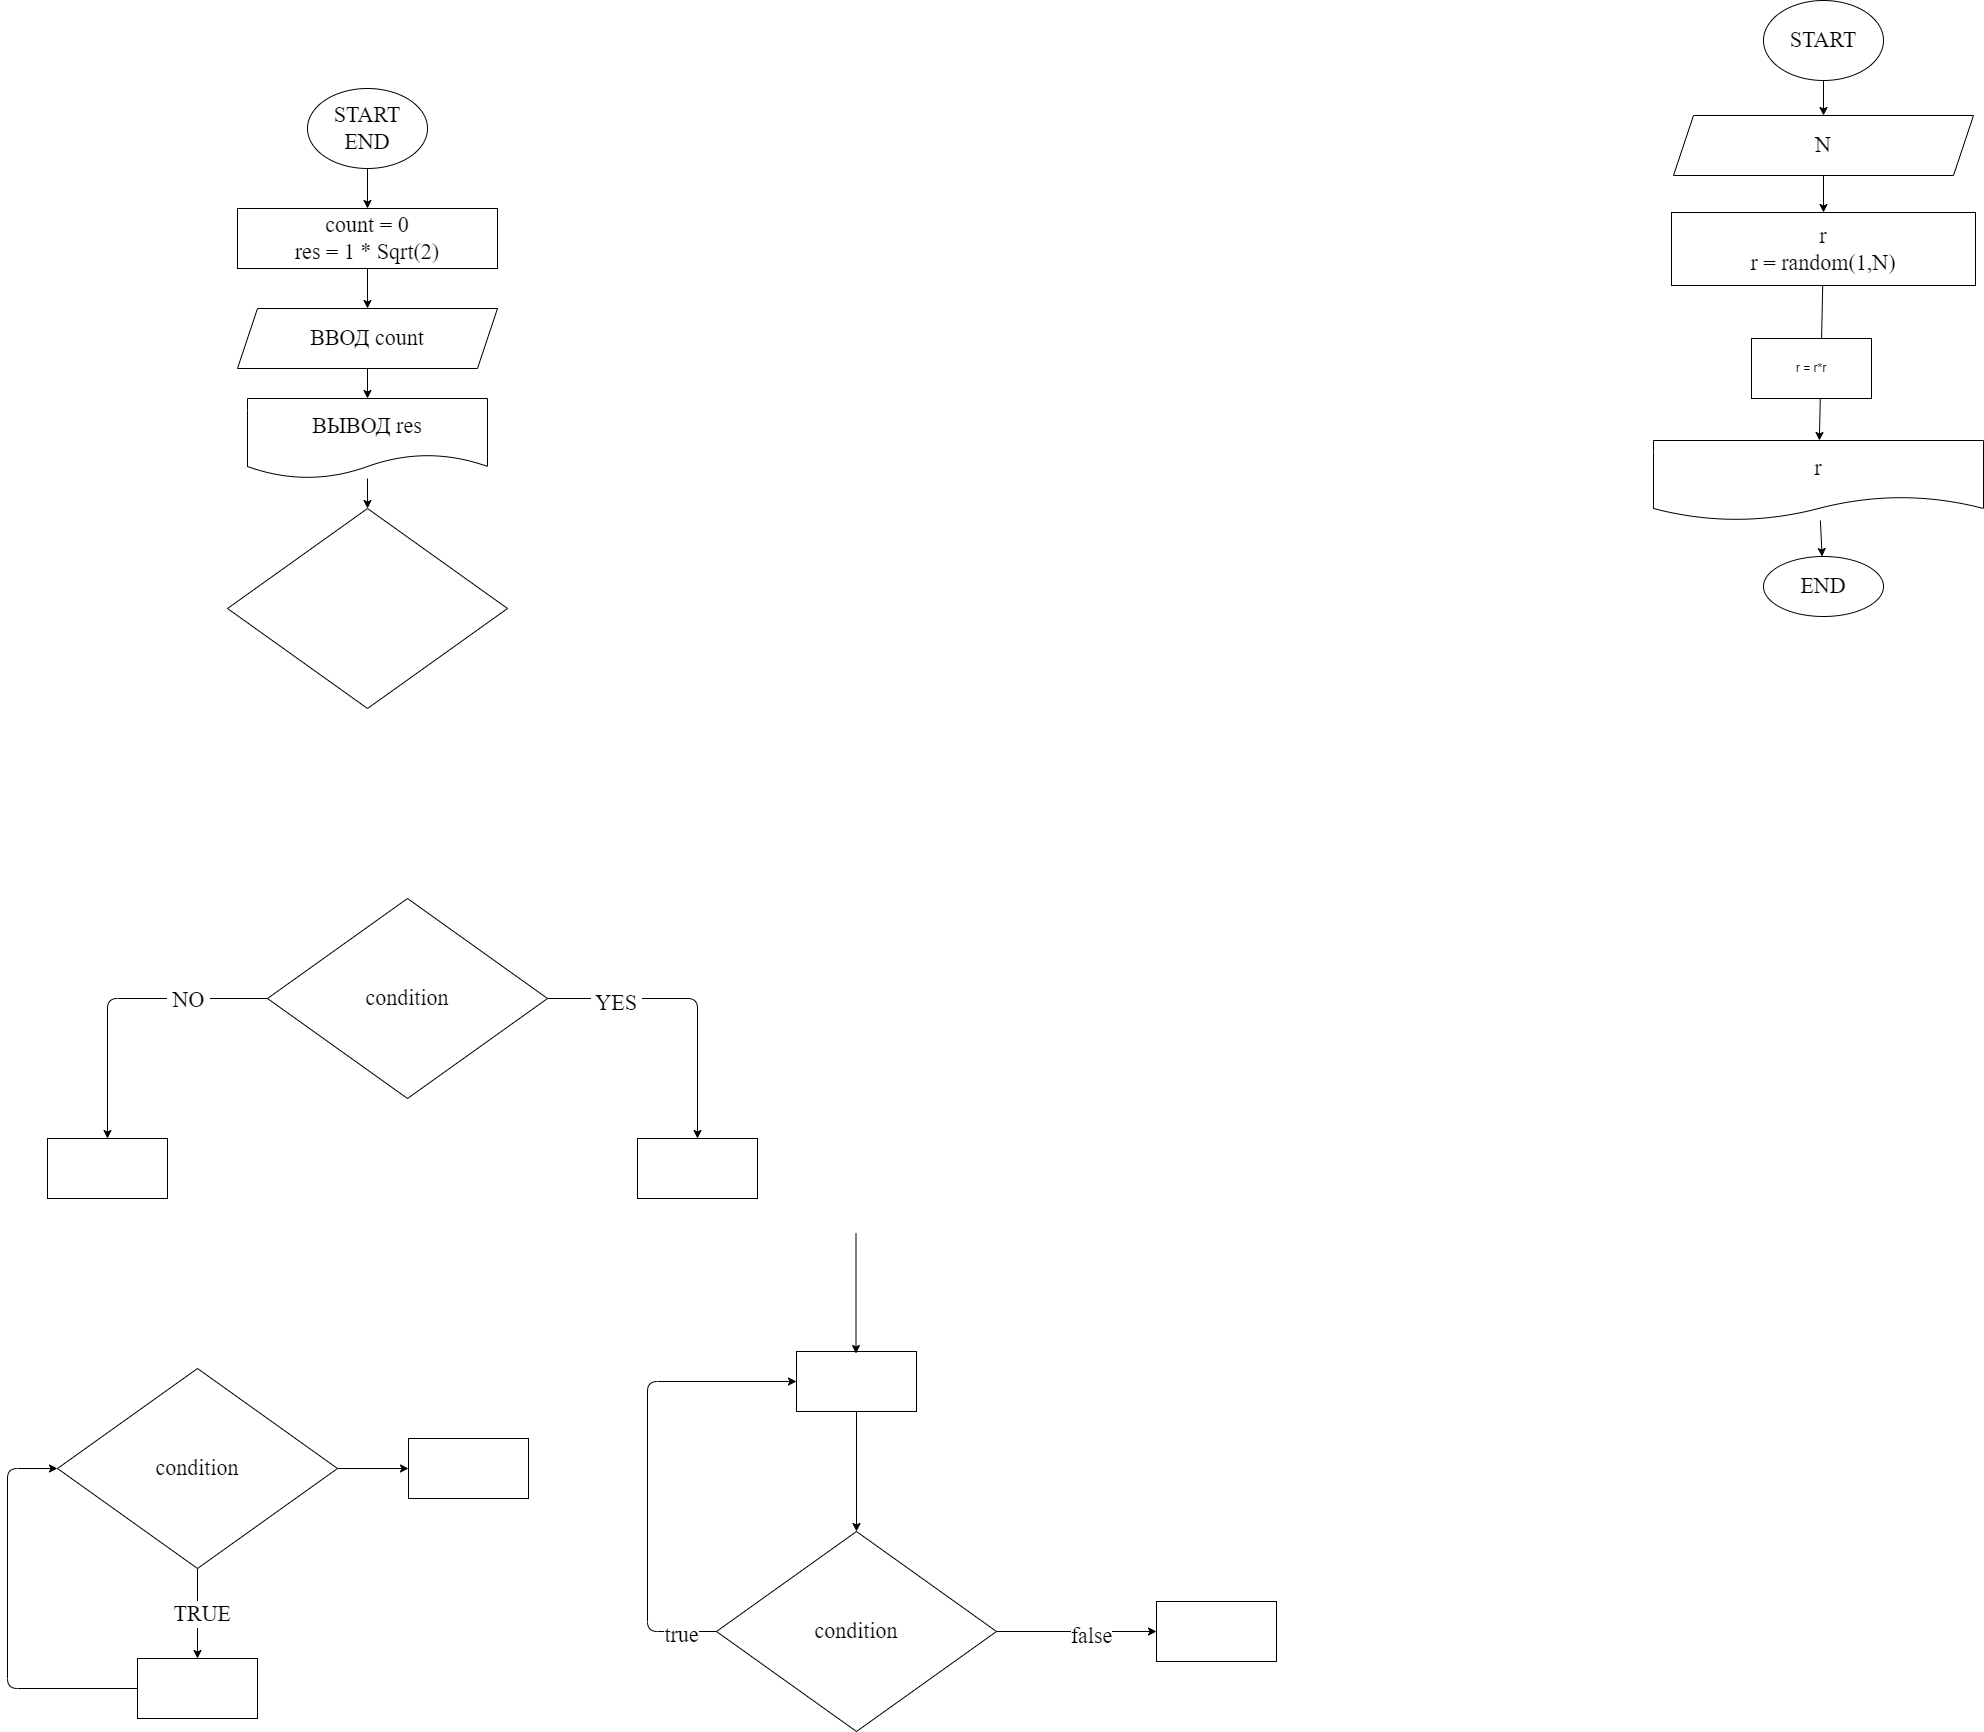

The diagram above was exported from draw.io. Its source (the exported page's mxGraphModel, read from the mxfile embedded in the PNG):
<mxGraphModel dx="564" dy="677" grid="0" gridSize="10" guides="1" tooltips="1" connect="1" arrows="1" fold="1" page="0" pageScale="1" pageWidth="1000" pageHeight="700" math="0" shadow="0">
  <root>
    <mxCell id="0" />
    <mxCell id="1" parent="0" />
    <mxCell id="7" value="" style="edgeStyle=none;html=1;fontFamily=Fira Code;fontSize=22;" parent="1" source="2" target="6" edge="1">
      <mxGeometry relative="1" as="geometry" />
    </mxCell>
    <mxCell id="2" value="START&lt;br&gt;END" style="ellipse;whiteSpace=wrap;html=1;fontFamily=Fira Code;fontSize=22;" parent="1" vertex="1">
      <mxGeometry x="350" y="10" width="120" height="80" as="geometry" />
    </mxCell>
    <mxCell id="9" value="" style="edgeStyle=none;html=1;fontFamily=Fira Code;fontSize=22;" parent="1" source="6" target="8" edge="1">
      <mxGeometry relative="1" as="geometry" />
    </mxCell>
    <mxCell id="6" value="count = 0&lt;br&gt;res = 1 * Sqrt(2)" style="whiteSpace=wrap;html=1;fontSize=22;fontFamily=Fira Code;" parent="1" vertex="1">
      <mxGeometry x="280" y="130" width="260" height="60" as="geometry" />
    </mxCell>
    <mxCell id="11" value="" style="edgeStyle=none;html=1;fontFamily=Fira Code;fontSize=22;" parent="1" source="8" target="10" edge="1">
      <mxGeometry relative="1" as="geometry" />
    </mxCell>
    <mxCell id="8" value="ВВОД count" style="shape=parallelogram;perimeter=parallelogramPerimeter;whiteSpace=wrap;html=1;fixedSize=1;fontSize=22;fontFamily=Fira Code;" parent="1" vertex="1">
      <mxGeometry x="280" y="230" width="260" height="60" as="geometry" />
    </mxCell>
    <mxCell id="14" value="" style="edgeStyle=none;html=1;fontFamily=Fira Code;fontSize=22;" parent="1" source="10" target="13" edge="1">
      <mxGeometry relative="1" as="geometry" />
    </mxCell>
    <mxCell id="10" value="ВЫВОД res" style="shape=document;whiteSpace=wrap;html=1;boundedLbl=1;fontSize=22;fontFamily=Fira Code;" parent="1" vertex="1">
      <mxGeometry x="290" y="320" width="240" height="80" as="geometry" />
    </mxCell>
    <mxCell id="13" value="" style="rhombus;whiteSpace=wrap;html=1;fontSize=22;fontFamily=Fira Code;" parent="1" vertex="1">
      <mxGeometry x="270" y="430" width="280" height="200" as="geometry" />
    </mxCell>
    <mxCell id="17" value="" style="edgeStyle=none;html=1;fontFamily=Fira Code;fontSize=22;" parent="1" source="15" target="16" edge="1">
      <mxGeometry relative="1" as="geometry">
        <Array as="points">
          <mxPoint x="740" y="920" />
        </Array>
      </mxGeometry>
    </mxCell>
    <mxCell id="20" value="&amp;nbsp;YES&amp;nbsp;" style="edgeLabel;html=1;align=center;verticalAlign=middle;resizable=0;points=[];fontSize=22;fontFamily=Fira Code;" parent="17" vertex="1" connectable="0">
      <mxGeometry x="-0.5322" y="-4" relative="1" as="geometry">
        <mxPoint as="offset" />
      </mxGeometry>
    </mxCell>
    <mxCell id="19" value="" style="edgeStyle=none;html=1;fontFamily=Fira Code;fontSize=22;" parent="1" source="15" target="18" edge="1">
      <mxGeometry relative="1" as="geometry">
        <Array as="points">
          <mxPoint x="150" y="920" />
        </Array>
      </mxGeometry>
    </mxCell>
    <mxCell id="21" value="&amp;nbsp;NO&amp;nbsp;" style="edgeLabel;html=1;align=center;verticalAlign=middle;resizable=0;points=[];fontSize=22;fontFamily=Fira Code;" parent="19" vertex="1" connectable="0">
      <mxGeometry x="-0.4656" y="1" relative="1" as="geometry">
        <mxPoint as="offset" />
      </mxGeometry>
    </mxCell>
    <mxCell id="15" value="condition" style="rhombus;whiteSpace=wrap;html=1;fontSize=22;fontFamily=Fira Code;" parent="1" vertex="1">
      <mxGeometry x="310" y="820" width="280" height="200" as="geometry" />
    </mxCell>
    <mxCell id="16" value="" style="whiteSpace=wrap;html=1;fontSize=22;fontFamily=Fira Code;" parent="1" vertex="1">
      <mxGeometry x="680" y="1060" width="120" height="60" as="geometry" />
    </mxCell>
    <mxCell id="18" value="" style="whiteSpace=wrap;html=1;fontSize=22;fontFamily=Fira Code;" parent="1" vertex="1">
      <mxGeometry x="90" y="1060" width="120" height="60" as="geometry" />
    </mxCell>
    <mxCell id="24" value="" style="edgeStyle=none;html=1;fontFamily=Fira Code;fontSize=22;" parent="1" source="22" target="23" edge="1">
      <mxGeometry relative="1" as="geometry" />
    </mxCell>
    <mxCell id="25" value="&amp;nbsp;TRUE&amp;nbsp;" style="edgeLabel;html=1;align=center;verticalAlign=middle;resizable=0;points=[];fontSize=22;fontFamily=Fira Code;" parent="24" vertex="1" connectable="0">
      <mxGeometry x="-0.0033" y="4" relative="1" as="geometry">
        <mxPoint as="offset" />
      </mxGeometry>
    </mxCell>
    <mxCell id="34" value="" style="edgeStyle=none;html=1;fontFamily=Fira Code;fontSize=22;" parent="1" source="22" target="33" edge="1">
      <mxGeometry relative="1" as="geometry" />
    </mxCell>
    <mxCell id="22" value="condition" style="rhombus;whiteSpace=wrap;html=1;fontSize=22;fontFamily=Fira Code;" parent="1" vertex="1">
      <mxGeometry x="100" y="1290" width="280" height="200" as="geometry" />
    </mxCell>
    <mxCell id="26" style="edgeStyle=none;html=1;entryX=0;entryY=0.5;entryDx=0;entryDy=0;fontFamily=Fira Code;fontSize=22;" parent="1" source="23" target="22" edge="1">
      <mxGeometry relative="1" as="geometry">
        <Array as="points">
          <mxPoint x="50" y="1610" />
          <mxPoint x="50" y="1390" />
        </Array>
      </mxGeometry>
    </mxCell>
    <mxCell id="23" value="" style="whiteSpace=wrap;html=1;fontSize=22;fontFamily=Fira Code;" parent="1" vertex="1">
      <mxGeometry x="180" y="1580" width="120" height="60" as="geometry" />
    </mxCell>
    <mxCell id="32" style="edgeStyle=none;html=1;entryX=0;entryY=0.5;entryDx=0;entryDy=0;fontFamily=Fira Code;fontSize=22;" parent="1" source="27" target="28" edge="1">
      <mxGeometry relative="1" as="geometry">
        <Array as="points">
          <mxPoint x="690" y="1553" />
          <mxPoint x="690" y="1303" />
        </Array>
      </mxGeometry>
    </mxCell>
    <mxCell id="36" value="true" style="edgeLabel;html=1;align=center;verticalAlign=middle;resizable=0;points=[];fontSize=22;fontFamily=Fira Code;" parent="32" vertex="1" connectable="0">
      <mxGeometry x="-0.8462" y="3" relative="1" as="geometry">
        <mxPoint as="offset" />
      </mxGeometry>
    </mxCell>
    <mxCell id="38" value="" style="edgeStyle=none;html=1;fontFamily=Fira Code;fontSize=22;" parent="1" source="27" target="37" edge="1">
      <mxGeometry relative="1" as="geometry" />
    </mxCell>
    <mxCell id="39" value="false" style="edgeLabel;html=1;align=center;verticalAlign=middle;resizable=0;points=[];fontSize=22;fontFamily=Fira Code;" parent="38" vertex="1" connectable="0">
      <mxGeometry x="0.1729" y="-4" relative="1" as="geometry">
        <mxPoint as="offset" />
      </mxGeometry>
    </mxCell>
    <mxCell id="27" value="condition" style="rhombus;whiteSpace=wrap;html=1;fontSize=22;fontFamily=Fira Code;" parent="1" vertex="1">
      <mxGeometry x="759" y="1453" width="280" height="200" as="geometry" />
    </mxCell>
    <mxCell id="29" style="edgeStyle=none;html=1;entryX=0.5;entryY=0;entryDx=0;entryDy=0;fontFamily=Fira Code;fontSize=22;" parent="1" source="28" target="27" edge="1">
      <mxGeometry relative="1" as="geometry" />
    </mxCell>
    <mxCell id="28" value="" style="whiteSpace=wrap;html=1;fontSize=22;fontFamily=Fira Code;" parent="1" vertex="1">
      <mxGeometry x="839" y="1273" width="120" height="60" as="geometry" />
    </mxCell>
    <mxCell id="31" style="edgeStyle=none;html=1;entryX=0.5;entryY=0;entryDx=0;entryDy=0;fontFamily=Fira Code;fontSize=22;" parent="1" edge="1">
      <mxGeometry relative="1" as="geometry">
        <mxPoint x="898.5" y="1155" as="sourcePoint" />
        <mxPoint x="898.5" y="1275" as="targetPoint" />
      </mxGeometry>
    </mxCell>
    <mxCell id="33" value="" style="whiteSpace=wrap;html=1;fontSize=22;fontFamily=Fira Code;" parent="1" vertex="1">
      <mxGeometry x="451" y="1360" width="120" height="60" as="geometry" />
    </mxCell>
    <mxCell id="37" value="" style="whiteSpace=wrap;html=1;fontSize=22;fontFamily=Fira Code;" parent="1" vertex="1">
      <mxGeometry x="1199" y="1523" width="120" height="60" as="geometry" />
    </mxCell>
    <mxCell id="45" value="" style="edgeStyle=none;html=1;fontFamily=Fira Code;fontSize=22;" parent="1" source="41" target="44" edge="1">
      <mxGeometry relative="1" as="geometry" />
    </mxCell>
    <mxCell id="41" value="START" style="ellipse;whiteSpace=wrap;html=1;fontFamily=Fira Code;fontSize=22;" parent="1" vertex="1">
      <mxGeometry x="1806" y="-78" width="120" height="80" as="geometry" />
    </mxCell>
    <mxCell id="47" value="" style="edgeStyle=none;html=1;fontFamily=Fira Code;fontSize=22;" parent="1" source="44" target="46" edge="1">
      <mxGeometry relative="1" as="geometry" />
    </mxCell>
    <mxCell id="44" value="N" style="shape=parallelogram;perimeter=parallelogramPerimeter;whiteSpace=wrap;html=1;fixedSize=1;fontSize=22;fontFamily=Fira Code;" parent="1" vertex="1">
      <mxGeometry x="1716" y="37" width="300" height="60" as="geometry" />
    </mxCell>
    <mxCell id="49" value="" style="edgeStyle=none;html=1;fontFamily=Fira Code;fontSize=22;" parent="1" source="46" target="48" edge="1">
      <mxGeometry relative="1" as="geometry" />
    </mxCell>
    <mxCell id="46" value="r&lt;br&gt;r = random(1,N)" style="whiteSpace=wrap;html=1;fontSize=22;fontFamily=Fira Code;" parent="1" vertex="1">
      <mxGeometry x="1714" y="134" width="304" height="73" as="geometry" />
    </mxCell>
    <mxCell id="51" value="" style="edgeStyle=none;html=1;fontFamily=Fira Code;fontSize=22;" parent="1" source="48" target="50" edge="1">
      <mxGeometry relative="1" as="geometry" />
    </mxCell>
    <mxCell id="48" value="r" style="shape=document;whiteSpace=wrap;html=1;boundedLbl=1;fontSize=22;fontFamily=Fira Code;" parent="1" vertex="1">
      <mxGeometry x="1696" y="362" width="330" height="80" as="geometry" />
    </mxCell>
    <mxCell id="50" value="END" style="ellipse;whiteSpace=wrap;html=1;fontSize=22;fontFamily=Fira Code;" parent="1" vertex="1">
      <mxGeometry x="1806" y="478" width="120" height="60" as="geometry" />
    </mxCell>
    <mxCell id="52" value="r = r*r" style="rounded=0;whiteSpace=wrap;html=1;" vertex="1" parent="1">
      <mxGeometry x="1794" y="260" width="120" height="60" as="geometry" />
    </mxCell>
  </root>
</mxGraphModel>